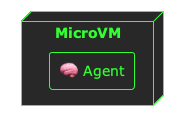

The diagram above was rendered by PlantUML. Its source (embedded in the PNG):
@startuml
!theme crt-green
skinparam backgroundColor transparent

node "MicroVM" as vm {
  rectangle "🧠 Agent" as agent
}

@enduml